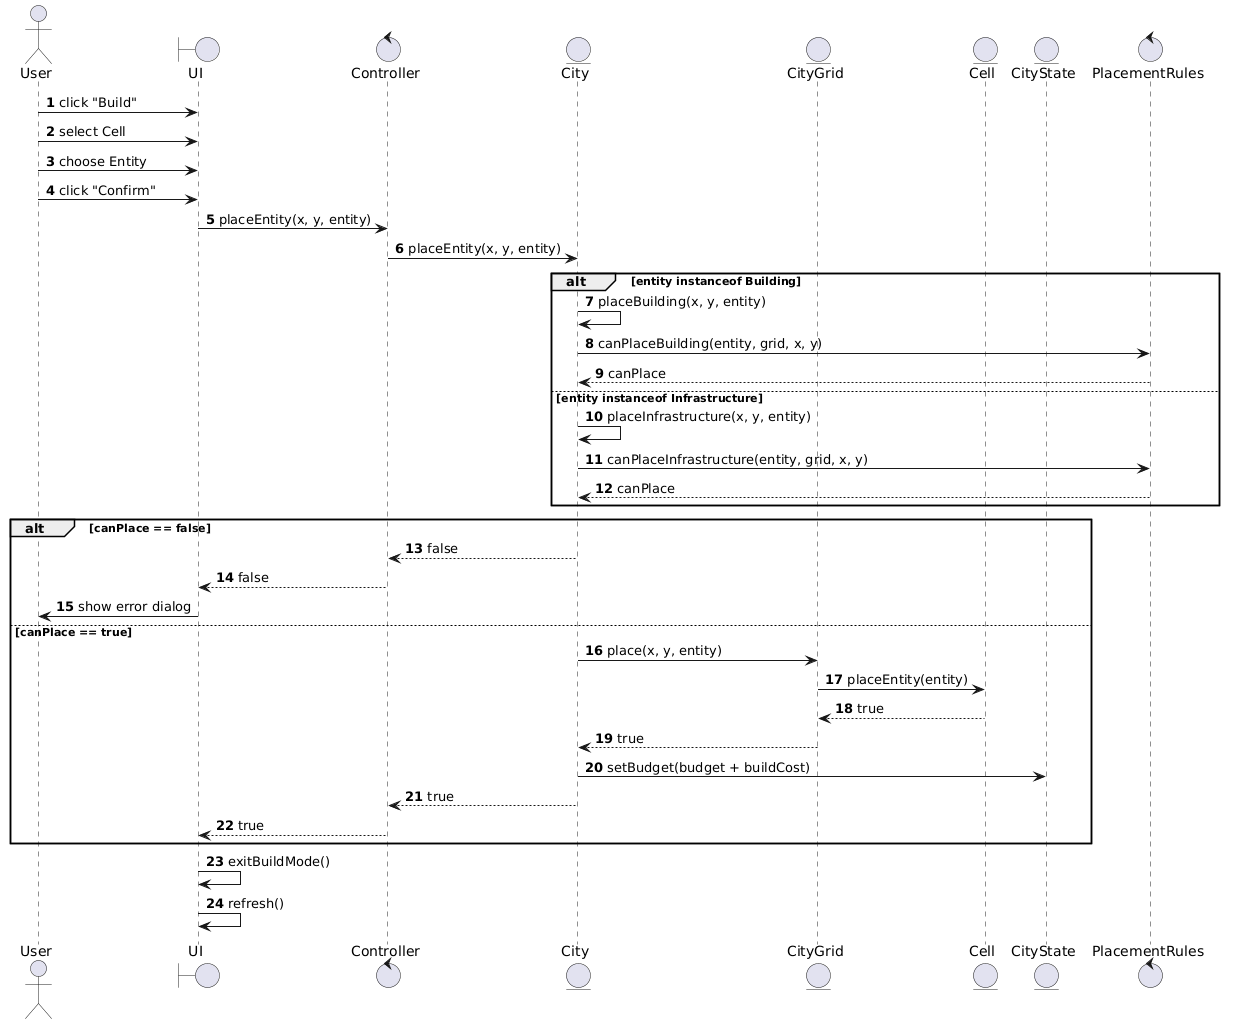

The diagram above was rendered by PlantUML. Its source (embedded in the PNG):
@startuml
autonumber

actor User
boundary UI
control Controller
entity City
entity CityGrid
entity Cell
entity CityState
control PlacementRules

User -> UI : click "Build"
User -> UI : select Cell
User -> UI : choose Entity
User -> UI : click "Confirm"

UI -> Controller : placeEntity(x, y, entity)

Controller -> City : placeEntity(x, y, entity)

alt entity instanceof Building
    City -> City : placeBuilding(x, y, entity)
    City -> PlacementRules : canPlaceBuilding(entity, grid, x, y)
    PlacementRules --> City : canPlace
else entity instanceof Infrastructure
    City -> City : placeInfrastructure(x, y, entity)
    City -> PlacementRules : canPlaceInfrastructure(entity, grid, x, y)
    PlacementRules --> City : canPlace
end

alt canPlace == false
    City --> Controller : false
    Controller --> UI : false
    UI -> User : show error dialog
else canPlace == true
    City -> CityGrid : place(x, y, entity)
    CityGrid -> Cell : placeEntity(entity)

    Cell --> CityGrid : true
    CityGrid --> City : true
        
    City -> CityState : setBudget(budget + buildCost)
        
    City --> Controller : true
    Controller --> UI : true
  end      
    UI -> UI : exitBuildMode()
    UI -> UI : refresh()
@enduml